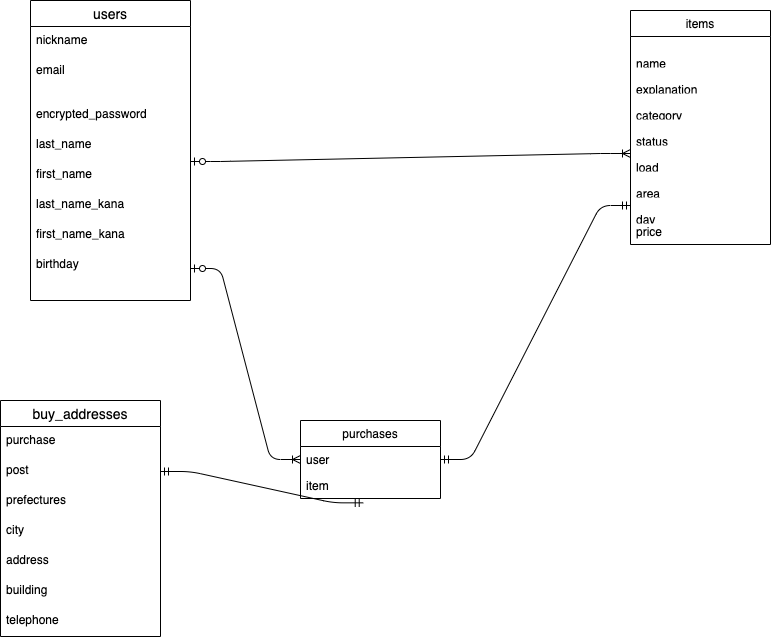

The diagram above was exported from draw.io. Its source (the exported page's mxGraphModel, read from the mxfile embedded in the PNG):
<mxGraphModel dx="1798" dy="907" grid="1" gridSize="10" guides="1" tooltips="1" connect="1" arrows="1" fold="1" page="1" pageScale="1" pageWidth="827" pageHeight="1169" math="0" shadow="0">
  <root>
    <mxCell id="0" />
    <mxCell id="1" parent="0" />
    <mxCell id="26" value="items" style="swimlane;fontStyle=0;childLayout=stackLayout;horizontal=1;startSize=26;fillColor=none;horizontalStack=0;resizeParent=1;resizeParentMax=0;resizeLast=0;collapsible=1;marginBottom=0;" parent="1" vertex="1">
      <mxGeometry x="100" y="110" width="140" height="234" as="geometry" />
    </mxCell>
    <mxCell id="28" value="&#10;name" style="text;strokeColor=none;fillColor=none;align=left;verticalAlign=top;spacingLeft=4;spacingRight=4;overflow=hidden;rotatable=0;points=[[0,0.5],[1,0.5]];portConstraint=eastwest;" parent="26" vertex="1">
      <mxGeometry y="26" width="140" height="26" as="geometry" />
    </mxCell>
    <mxCell id="119" value="&#10;explanation" style="text;strokeColor=none;fillColor=none;align=left;verticalAlign=top;spacingLeft=4;spacingRight=4;overflow=hidden;rotatable=0;points=[[0,0.5],[1,0.5]];portConstraint=eastwest;" parent="26" vertex="1">
      <mxGeometry y="52" width="140" height="26" as="geometry" />
    </mxCell>
    <mxCell id="122" value="&#10;category" style="text;strokeColor=none;fillColor=none;align=left;verticalAlign=top;spacingLeft=4;spacingRight=4;overflow=hidden;rotatable=0;points=[[0,0.5],[1,0.5]];portConstraint=eastwest;" parent="26" vertex="1">
      <mxGeometry y="78" width="140" height="26" as="geometry" />
    </mxCell>
    <mxCell id="123" value="&#10;status" style="text;strokeColor=none;fillColor=none;align=left;verticalAlign=top;spacingLeft=4;spacingRight=4;overflow=hidden;rotatable=0;points=[[0,0.5],[1,0.5]];portConstraint=eastwest;" parent="26" vertex="1">
      <mxGeometry y="104" width="140" height="26" as="geometry" />
    </mxCell>
    <mxCell id="124" value="&#10;load" style="text;strokeColor=none;fillColor=none;align=left;verticalAlign=top;spacingLeft=4;spacingRight=4;overflow=hidden;rotatable=0;points=[[0,0.5],[1,0.5]];portConstraint=eastwest;" parent="26" vertex="1">
      <mxGeometry y="130" width="140" height="26" as="geometry" />
    </mxCell>
    <mxCell id="125" value="&#10;area" style="text;strokeColor=none;fillColor=none;align=left;verticalAlign=top;spacingLeft=4;spacingRight=4;overflow=hidden;rotatable=0;points=[[0,0.5],[1,0.5]];portConstraint=eastwest;" parent="26" vertex="1">
      <mxGeometry y="156" width="140" height="26" as="geometry" />
    </mxCell>
    <mxCell id="126" value="&#10;day" style="text;strokeColor=none;fillColor=none;align=left;verticalAlign=top;spacingLeft=4;spacingRight=4;overflow=hidden;rotatable=0;points=[[0,0.5],[1,0.5]];portConstraint=eastwest;" parent="26" vertex="1">
      <mxGeometry y="182" width="140" height="26" as="geometry" />
    </mxCell>
    <mxCell id="127" value="price" style="text;strokeColor=none;fillColor=none;align=left;verticalAlign=top;spacingLeft=4;spacingRight=4;overflow=hidden;rotatable=0;points=[[0,0.5],[1,0.5]];portConstraint=eastwest;" parent="26" vertex="1">
      <mxGeometry y="208" width="140" height="26" as="geometry" />
    </mxCell>
    <mxCell id="82" value="" style="edgeStyle=entityRelationEdgeStyle;fontSize=12;html=1;endArrow=ERmandOne;startArrow=ERmandOne;exitX=1;exitY=0.5;exitDx=0;exitDy=0;entryX=0;entryY=0.5;entryDx=0;entryDy=0;" parent="1" source="156" target="126" edge="1">
      <mxGeometry width="100" height="100" relative="1" as="geometry">
        <mxPoint x="10" y="570" as="sourcePoint" />
        <mxPoint x="230" y="390" as="targetPoint" />
      </mxGeometry>
    </mxCell>
    <mxCell id="84" value="users" style="swimlane;fontStyle=0;childLayout=stackLayout;horizontal=1;startSize=26;horizontalStack=0;resizeParent=1;resizeParentMax=0;resizeLast=0;collapsible=1;marginBottom=0;align=center;fontSize=14;" parent="1" vertex="1">
      <mxGeometry x="-500" y="100" width="160" height="300" as="geometry" />
    </mxCell>
    <mxCell id="86" value="nickname" style="text;strokeColor=none;fillColor=none;spacingLeft=4;spacingRight=4;overflow=hidden;rotatable=0;points=[[0,0.5],[1,0.5]];portConstraint=eastwest;fontSize=12;" parent="84" vertex="1">
      <mxGeometry y="26" width="160" height="30" as="geometry" />
    </mxCell>
    <mxCell id="91" value="email" style="text;strokeColor=none;fillColor=none;spacingLeft=4;spacingRight=4;overflow=hidden;rotatable=0;points=[[0,0.5],[1,0.5]];portConstraint=eastwest;fontSize=12;" parent="84" vertex="1">
      <mxGeometry y="56" width="160" height="30" as="geometry" />
    </mxCell>
    <mxCell id="107" value="&#10;encrypted_password" style="text;strokeColor=none;fillColor=none;spacingLeft=4;spacingRight=4;overflow=hidden;rotatable=0;points=[[0,0.5],[1,0.5]];portConstraint=eastwest;fontSize=12;" parent="84" vertex="1">
      <mxGeometry y="86" width="160" height="30" as="geometry" />
    </mxCell>
    <mxCell id="108" value="&#10;last_name" style="text;strokeColor=none;fillColor=none;spacingLeft=4;spacingRight=4;overflow=hidden;rotatable=0;points=[[0,0.5],[1,0.5]];portConstraint=eastwest;fontSize=12;" parent="84" vertex="1">
      <mxGeometry y="116" width="160" height="30" as="geometry" />
    </mxCell>
    <mxCell id="111" value="&#10;first_name" style="text;strokeColor=none;fillColor=none;spacingLeft=4;spacingRight=4;overflow=hidden;rotatable=0;points=[[0,0.5],[1,0.5]];portConstraint=eastwest;fontSize=12;" parent="84" vertex="1">
      <mxGeometry y="146" width="160" height="30" as="geometry" />
    </mxCell>
    <mxCell id="113" value="&#10;last_name_kana" style="text;strokeColor=none;fillColor=none;spacingLeft=4;spacingRight=4;overflow=hidden;rotatable=0;points=[[0,0.5],[1,0.5]];portConstraint=eastwest;fontSize=12;" parent="84" vertex="1">
      <mxGeometry y="176" width="160" height="30" as="geometry" />
    </mxCell>
    <mxCell id="114" value="&#10;first_name_kana" style="text;strokeColor=none;fillColor=none;spacingLeft=4;spacingRight=4;overflow=hidden;rotatable=0;points=[[0,0.5],[1,0.5]];portConstraint=eastwest;fontSize=12;" parent="84" vertex="1">
      <mxGeometry y="206" width="160" height="30" as="geometry" />
    </mxCell>
    <mxCell id="115" value="&#10;birthday" style="text;strokeColor=none;fillColor=none;spacingLeft=4;spacingRight=4;overflow=hidden;rotatable=0;points=[[0,0.5],[1,0.5]];portConstraint=eastwest;fontSize=12;" parent="84" vertex="1">
      <mxGeometry y="236" width="160" height="64" as="geometry" />
    </mxCell>
    <mxCell id="138" value="buy_addresses" style="swimlane;fontStyle=0;childLayout=stackLayout;horizontal=1;startSize=26;horizontalStack=0;resizeParent=1;resizeParentMax=0;resizeLast=0;collapsible=1;marginBottom=0;align=center;fontSize=14;" parent="1" vertex="1">
      <mxGeometry x="-530" y="500" width="160" height="236" as="geometry" />
    </mxCell>
    <mxCell id="140" value="purchase" style="text;strokeColor=none;fillColor=none;spacingLeft=4;spacingRight=4;overflow=hidden;rotatable=0;points=[[0,0.5],[1,0.5]];portConstraint=eastwest;fontSize=12;" parent="138" vertex="1">
      <mxGeometry y="26" width="160" height="30" as="geometry" />
    </mxCell>
    <mxCell id="144" value="post" style="text;strokeColor=none;fillColor=none;spacingLeft=4;spacingRight=4;overflow=hidden;rotatable=0;points=[[0,0.5],[1,0.5]];portConstraint=eastwest;fontSize=12;" parent="138" vertex="1">
      <mxGeometry y="56" width="160" height="30" as="geometry" />
    </mxCell>
    <mxCell id="145" value="prefectures" style="text;strokeColor=none;fillColor=none;spacingLeft=4;spacingRight=4;overflow=hidden;rotatable=0;points=[[0,0.5],[1,0.5]];portConstraint=eastwest;fontSize=12;" parent="138" vertex="1">
      <mxGeometry y="86" width="160" height="30" as="geometry" />
    </mxCell>
    <mxCell id="147" value="city" style="text;strokeColor=none;fillColor=none;spacingLeft=4;spacingRight=4;overflow=hidden;rotatable=0;points=[[0,0.5],[1,0.5]];portConstraint=eastwest;fontSize=12;" parent="138" vertex="1">
      <mxGeometry y="116" width="160" height="30" as="geometry" />
    </mxCell>
    <mxCell id="148" value="address" style="text;strokeColor=none;fillColor=none;spacingLeft=4;spacingRight=4;overflow=hidden;rotatable=0;points=[[0,0.5],[1,0.5]];portConstraint=eastwest;fontSize=12;" parent="138" vertex="1">
      <mxGeometry y="146" width="160" height="30" as="geometry" />
    </mxCell>
    <mxCell id="149" value="building" style="text;strokeColor=none;fillColor=none;spacingLeft=4;spacingRight=4;overflow=hidden;rotatable=0;points=[[0,0.5],[1,0.5]];portConstraint=eastwest;fontSize=12;" parent="138" vertex="1">
      <mxGeometry y="176" width="160" height="30" as="geometry" />
    </mxCell>
    <mxCell id="150" value="telephone" style="text;strokeColor=none;fillColor=none;spacingLeft=4;spacingRight=4;overflow=hidden;rotatable=0;points=[[0,0.5],[1,0.5]];portConstraint=eastwest;fontSize=12;" parent="138" vertex="1">
      <mxGeometry y="206" width="160" height="30" as="geometry" />
    </mxCell>
    <mxCell id="152" value="" style="edgeStyle=entityRelationEdgeStyle;fontSize=12;html=1;endArrow=ERoneToMany;startArrow=ERzeroToOne;exitX=1;exitY=0.5;exitDx=0;exitDy=0;entryX=0;entryY=0.5;entryDx=0;entryDy=0;" parent="1" source="111" target="124" edge="1">
      <mxGeometry width="100" height="100" relative="1" as="geometry">
        <mxPoint x="-340" y="295" as="sourcePoint" />
        <mxPoint x="70" y="209" as="targetPoint" />
      </mxGeometry>
    </mxCell>
    <mxCell id="154" value="" style="edgeStyle=entityRelationEdgeStyle;fontSize=12;html=1;endArrow=ERoneToMany;startArrow=ERzeroToOne;entryX=0;entryY=0.5;entryDx=0;entryDy=0;" parent="1" source="115" edge="1" target="156">
      <mxGeometry width="100" height="100" relative="1" as="geometry">
        <mxPoint x="-340" y="650" as="sourcePoint" />
        <mxPoint x="-200" y="560" as="targetPoint" />
      </mxGeometry>
    </mxCell>
    <mxCell id="155" value="purchases" style="swimlane;fontStyle=0;childLayout=stackLayout;horizontal=1;startSize=26;fillColor=none;horizontalStack=0;resizeParent=1;resizeParentMax=0;resizeLast=0;collapsible=1;marginBottom=0;" vertex="1" parent="1">
      <mxGeometry x="-230" y="520" width="140" height="78" as="geometry" />
    </mxCell>
    <mxCell id="156" value="user" style="text;strokeColor=none;fillColor=none;align=left;verticalAlign=top;spacingLeft=4;spacingRight=4;overflow=hidden;rotatable=0;points=[[0,0.5],[1,0.5]];portConstraint=eastwest;" vertex="1" parent="155">
      <mxGeometry y="26" width="140" height="26" as="geometry" />
    </mxCell>
    <mxCell id="157" value="item" style="text;strokeColor=none;fillColor=none;align=left;verticalAlign=top;spacingLeft=4;spacingRight=4;overflow=hidden;rotatable=0;points=[[0,0.5],[1,0.5]];portConstraint=eastwest;" vertex="1" parent="155">
      <mxGeometry y="52" width="140" height="26" as="geometry" />
    </mxCell>
    <mxCell id="159" value="" style="edgeStyle=entityRelationEdgeStyle;fontSize=12;html=1;endArrow=ERmandOne;startArrow=ERmandOne;exitX=1;exitY=0.5;exitDx=0;exitDy=0;entryX=0.448;entryY=1.167;entryDx=0;entryDy=0;entryPerimeter=0;" edge="1" parent="1" source="144" target="157">
      <mxGeometry width="100" height="100" relative="1" as="geometry">
        <mxPoint x="-80" y="569" as="sourcePoint" />
        <mxPoint x="110" y="315" as="targetPoint" />
      </mxGeometry>
    </mxCell>
  </root>
</mxGraphModel>